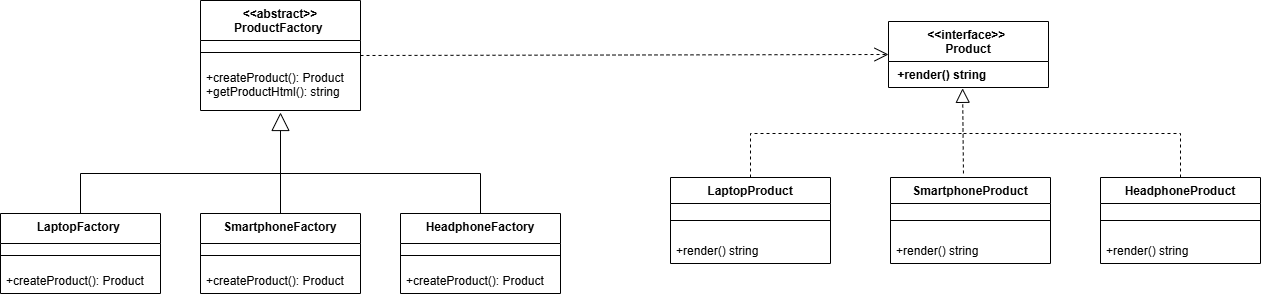

The diagram above was exported from draw.io. Its source (the exported page's mxGraphModel, read from the mxfile embedded in the PNG):
<mxGraphModel dx="2108" dy="574" grid="1" gridSize="10" guides="1" tooltips="1" connect="1" arrows="1" fold="1" page="1" pageScale="1" pageWidth="827" pageHeight="1169" background="none" math="0" shadow="0">
  <root>
    <mxCell id="0" />
    <mxCell id="1" parent="0" />
    <mxCell id="1yC5pMtJEzv-0XQxRF---1" parent="1" style="swimlane;fontStyle=1;align=center;verticalAlign=top;childLayout=stackLayout;horizontal=1;startSize=40;horizontalStack=0;resizeParent=1;resizeParentMax=0;resizeLast=0;collapsible=1;marginBottom=0;whiteSpace=wrap;html=1;" value="  &amp;lt;&amp;lt;interface&amp;gt;&amp;gt;&amp;nbsp;&lt;div&gt;Product&lt;/div&gt;" vertex="1">
      <mxGeometry height="66" width="160" x="368" y="208" as="geometry">
        <mxRectangle height="30" width="100" x="510" y="290" as="alternateBounds" />
      </mxGeometry>
    </mxCell>
    <mxCell id="1yC5pMtJEzv-0XQxRF---2" parent="1yC5pMtJEzv-0XQxRF---1" style="text;strokeColor=none;fillColor=none;align=left;verticalAlign=top;spacingLeft=4;spacingRight=4;overflow=hidden;rotatable=0;points=[[0,0.5],[1,0.5]];portConstraint=eastwest;whiteSpace=wrap;html=1;" value="&lt;span style=&quot;font-weight: 700; text-align: center;&quot;&gt;&amp;nbsp;+render() string&lt;/span&gt;" vertex="1">
      <mxGeometry height="26" width="160" y="40" as="geometry" />
    </mxCell>
    <mxCell id="1yC5pMtJEzv-0XQxRF---3" parent="1" style="swimlane;fontStyle=1;align=center;verticalAlign=top;childLayout=stackLayout;horizontal=1;startSize=26;horizontalStack=0;resizeParent=1;resizeParentMax=0;resizeLast=0;collapsible=1;marginBottom=0;whiteSpace=wrap;html=1;" value="LaptopProduct " vertex="1">
      <mxGeometry height="86" width="160" x="150" y="364" as="geometry" />
    </mxCell>
    <mxCell id="1yC5pMtJEzv-0XQxRF---4" parent="1yC5pMtJEzv-0XQxRF---3" style="line;strokeWidth=1;fillColor=none;align=left;verticalAlign=middle;spacingTop=-1;spacingLeft=3;spacingRight=3;rotatable=0;labelPosition=right;points=[];portConstraint=eastwest;strokeColor=inherit;" value="" vertex="1">
      <mxGeometry height="34" width="160" y="26" as="geometry" />
    </mxCell>
    <mxCell id="1yC5pMtJEzv-0XQxRF---5" parent="1yC5pMtJEzv-0XQxRF---3" style="text;strokeColor=none;fillColor=none;align=left;verticalAlign=top;spacingLeft=4;spacingRight=4;overflow=hidden;rotatable=0;points=[[0,0.5],[1,0.5]];portConstraint=eastwest;whiteSpace=wrap;html=1;" value="+render() string" vertex="1">
      <mxGeometry height="26" width="160" y="60" as="geometry" />
    </mxCell>
    <mxCell id="1yC5pMtJEzv-0XQxRF---6" parent="1" style="swimlane;fontStyle=1;align=center;verticalAlign=top;childLayout=stackLayout;horizontal=1;startSize=26;horizontalStack=0;resizeParent=1;resizeParentMax=0;resizeLast=0;collapsible=1;marginBottom=0;whiteSpace=wrap;html=1;" value="SmartphoneProduct  " vertex="1">
      <mxGeometry height="86" width="160" x="370" y="364" as="geometry" />
    </mxCell>
    <mxCell id="1yC5pMtJEzv-0XQxRF---7" parent="1yC5pMtJEzv-0XQxRF---6" style="line;strokeWidth=1;fillColor=none;align=left;verticalAlign=middle;spacingTop=-1;spacingLeft=3;spacingRight=3;rotatable=0;labelPosition=right;points=[];portConstraint=eastwest;strokeColor=inherit;" value="" vertex="1">
      <mxGeometry height="34" width="160" y="26" as="geometry" />
    </mxCell>
    <mxCell id="1yC5pMtJEzv-0XQxRF---8" parent="1yC5pMtJEzv-0XQxRF---6" style="text;strokeColor=none;fillColor=none;align=left;verticalAlign=top;spacingLeft=4;spacingRight=4;overflow=hidden;rotatable=0;points=[[0,0.5],[1,0.5]];portConstraint=eastwest;whiteSpace=wrap;html=1;" value="+render() string" vertex="1">
      <mxGeometry height="26" width="160" y="60" as="geometry" />
    </mxCell>
    <mxCell id="1yC5pMtJEzv-0XQxRF---9" parent="1" style="swimlane;fontStyle=1;align=center;verticalAlign=top;childLayout=stackLayout;horizontal=1;startSize=26;horizontalStack=0;resizeParent=1;resizeParentMax=0;resizeLast=0;collapsible=1;marginBottom=0;whiteSpace=wrap;html=1;" value="HeadphoneProduct  " vertex="1">
      <mxGeometry height="86" width="160" x="580" y="364" as="geometry" />
    </mxCell>
    <mxCell id="1yC5pMtJEzv-0XQxRF---10" parent="1yC5pMtJEzv-0XQxRF---9" style="line;strokeWidth=1;fillColor=none;align=left;verticalAlign=middle;spacingTop=-1;spacingLeft=3;spacingRight=3;rotatable=0;labelPosition=right;points=[];portConstraint=eastwest;strokeColor=inherit;" value="" vertex="1">
      <mxGeometry height="34" width="160" y="26" as="geometry" />
    </mxCell>
    <mxCell id="1yC5pMtJEzv-0XQxRF---11" parent="1yC5pMtJEzv-0XQxRF---9" style="text;strokeColor=none;fillColor=none;align=left;verticalAlign=top;spacingLeft=4;spacingRight=4;overflow=hidden;rotatable=0;points=[[0,0.5],[1,0.5]];portConstraint=eastwest;whiteSpace=wrap;html=1;" value="+render() string" vertex="1">
      <mxGeometry height="26" width="160" y="60" as="geometry" />
    </mxCell>
    <mxCell id="1yC5pMtJEzv-0XQxRF---12" edge="1" parent="1" source="1yC5pMtJEzv-0XQxRF---3" style="endArrow=none;dashed=1;endFill=0;endSize=12;html=1;rounded=0;exitX=0.5;exitY=0;exitDx=0;exitDy=0;" value="">
      <mxGeometry relative="1" width="160" as="geometry">
        <Array as="points">
          <mxPoint x="230" y="320" />
          <mxPoint x="442" y="320" />
        </Array>
        <mxPoint x="180" y="286" as="sourcePoint" />
        <mxPoint x="440" y="320" as="targetPoint" />
      </mxGeometry>
    </mxCell>
    <mxCell id="1yC5pMtJEzv-0XQxRF---13" edge="1" parent="1" source="1yC5pMtJEzv-0XQxRF---6" style="endArrow=block;dashed=1;endFill=0;endSize=12;html=1;rounded=0;exitX=0.456;exitY=-0.047;exitDx=0;exitDy=0;exitPerimeter=0;entryX=0.463;entryY=1.032;entryDx=0;entryDy=0;entryPerimeter=0;" target="1yC5pMtJEzv-0XQxRF---2" value="">
      <mxGeometry relative="1" width="160" as="geometry">
        <mxPoint x="460" y="645" as="sourcePoint" />
        <mxPoint x="442" y="320" as="targetPoint" />
      </mxGeometry>
    </mxCell>
    <mxCell id="1yC5pMtJEzv-0XQxRF---14" edge="1" parent="1" source="1yC5pMtJEzv-0XQxRF---9" style="endArrow=none;dashed=1;endFill=0;endSize=12;html=1;rounded=0;exitX=0.5;exitY=0;exitDx=0;exitDy=0;" value="">
      <mxGeometry relative="1" width="160" as="geometry">
        <Array as="points">
          <mxPoint x="660" y="320" />
          <mxPoint x="443" y="320" />
        </Array>
        <mxPoint x="420" y="675" as="sourcePoint" />
        <mxPoint x="443" y="320" as="targetPoint" />
      </mxGeometry>
    </mxCell>
    <mxCell id="1yC5pMtJEzv-0XQxRF---16" parent="1" style="swimlane;fontStyle=1;align=center;verticalAlign=top;childLayout=stackLayout;horizontal=1;startSize=40;horizontalStack=0;resizeParent=1;resizeParentMax=0;resizeLast=0;collapsible=1;marginBottom=0;whiteSpace=wrap;html=1;" value="&amp;lt;&amp;lt;abstract&amp;gt;&amp;gt;&lt;div&gt;ProductFactory&amp;nbsp;&lt;/div&gt;" vertex="1">
      <mxGeometry height="110" width="160" x="-320" y="187" as="geometry" />
    </mxCell>
    <mxCell id="1yC5pMtJEzv-0XQxRF---18" parent="1yC5pMtJEzv-0XQxRF---16" style="line;strokeWidth=1;fillColor=none;align=left;verticalAlign=middle;spacingTop=-1;spacingLeft=3;spacingRight=3;rotatable=0;labelPosition=right;points=[];portConstraint=eastwest;strokeColor=inherit;" value="" vertex="1">
      <mxGeometry height="24" width="160" y="40" as="geometry" />
    </mxCell>
    <mxCell id="1yC5pMtJEzv-0XQxRF---19" parent="1yC5pMtJEzv-0XQxRF---16" style="text;strokeColor=none;fillColor=none;align=left;verticalAlign=top;spacingLeft=4;spacingRight=4;overflow=hidden;rotatable=0;points=[[0,0.5],[1,0.5]];portConstraint=eastwest;whiteSpace=wrap;html=1;" value="  +createProduct(): Product&lt;br&gt;        +getProductHtml(): string" vertex="1">
      <mxGeometry height="46" width="160" y="64" as="geometry" />
    </mxCell>
    <mxCell id="1yC5pMtJEzv-0XQxRF---20" parent="1" style="swimlane;fontStyle=1;align=center;verticalAlign=top;childLayout=stackLayout;horizontal=1;startSize=30;horizontalStack=0;resizeParent=1;resizeParentMax=0;resizeLast=0;collapsible=1;marginBottom=0;whiteSpace=wrap;html=1;" value="LaptopFactory&amp;nbsp;" vertex="1">
      <mxGeometry height="80" width="160" x="-520" y="400" as="geometry" />
    </mxCell>
    <mxCell id="1yC5pMtJEzv-0XQxRF---21" parent="1yC5pMtJEzv-0XQxRF---20" style="line;strokeWidth=1;fillColor=none;align=left;verticalAlign=middle;spacingTop=-1;spacingLeft=3;spacingRight=3;rotatable=0;labelPosition=right;points=[];portConstraint=eastwest;strokeColor=inherit;" value="" vertex="1">
      <mxGeometry height="24" width="160" y="30" as="geometry" />
    </mxCell>
    <mxCell id="1yC5pMtJEzv-0XQxRF---22" parent="1yC5pMtJEzv-0XQxRF---20" style="text;strokeColor=none;fillColor=none;align=left;verticalAlign=top;spacingLeft=4;spacingRight=4;overflow=hidden;rotatable=0;points=[[0,0.5],[1,0.5]];portConstraint=eastwest;whiteSpace=wrap;html=1;" value="  +createProduct(): Product&lt;div&gt;&lt;br/&gt;&lt;/div&gt;" vertex="1">
      <mxGeometry height="26" width="160" y="54" as="geometry" />
    </mxCell>
    <mxCell id="1yC5pMtJEzv-0XQxRF---26" parent="1" style="swimlane;fontStyle=1;align=center;verticalAlign=top;childLayout=stackLayout;horizontal=1;startSize=30;horizontalStack=0;resizeParent=1;resizeParentMax=0;resizeLast=0;collapsible=1;marginBottom=0;whiteSpace=wrap;html=1;" value="SmartphoneFactory " vertex="1">
      <mxGeometry height="80" width="160" x="-320" y="400" as="geometry" />
    </mxCell>
    <mxCell id="1yC5pMtJEzv-0XQxRF---27" parent="1yC5pMtJEzv-0XQxRF---26" style="line;strokeWidth=1;fillColor=none;align=left;verticalAlign=middle;spacingTop=-1;spacingLeft=3;spacingRight=3;rotatable=0;labelPosition=right;points=[];portConstraint=eastwest;strokeColor=inherit;" value="" vertex="1">
      <mxGeometry height="24" width="160" y="30" as="geometry" />
    </mxCell>
    <mxCell id="1yC5pMtJEzv-0XQxRF---28" parent="1yC5pMtJEzv-0XQxRF---26" style="text;strokeColor=none;fillColor=none;align=left;verticalAlign=top;spacingLeft=4;spacingRight=4;overflow=hidden;rotatable=0;points=[[0,0.5],[1,0.5]];portConstraint=eastwest;whiteSpace=wrap;html=1;" value="  +createProduct(): Product&lt;div&gt;&lt;br/&gt;&lt;/div&gt;" vertex="1">
      <mxGeometry height="26" width="160" y="54" as="geometry" />
    </mxCell>
    <mxCell id="1yC5pMtJEzv-0XQxRF---29" parent="1" style="swimlane;fontStyle=1;align=center;verticalAlign=top;childLayout=stackLayout;horizontal=1;startSize=30;horizontalStack=0;resizeParent=1;resizeParentMax=0;resizeLast=0;collapsible=1;marginBottom=0;whiteSpace=wrap;html=1;" value="HeadphoneFactory " vertex="1">
      <mxGeometry height="80" width="160" x="-120" y="400" as="geometry" />
    </mxCell>
    <mxCell id="1yC5pMtJEzv-0XQxRF---30" parent="1yC5pMtJEzv-0XQxRF---29" style="line;strokeWidth=1;fillColor=none;align=left;verticalAlign=middle;spacingTop=-1;spacingLeft=3;spacingRight=3;rotatable=0;labelPosition=right;points=[];portConstraint=eastwest;strokeColor=inherit;" value="" vertex="1">
      <mxGeometry height="24" width="160" y="30" as="geometry" />
    </mxCell>
    <mxCell id="1yC5pMtJEzv-0XQxRF---31" parent="1yC5pMtJEzv-0XQxRF---29" style="text;strokeColor=none;fillColor=none;align=left;verticalAlign=top;spacingLeft=4;spacingRight=4;overflow=hidden;rotatable=0;points=[[0,0.5],[1,0.5]];portConstraint=eastwest;whiteSpace=wrap;html=1;" value="  +createProduct(): Product&lt;div&gt;&lt;br/&gt;&lt;/div&gt;" vertex="1">
      <mxGeometry height="26" width="160" y="54" as="geometry" />
    </mxCell>
    <mxCell id="1yC5pMtJEzv-0XQxRF---35" edge="1" parent="1" source="1yC5pMtJEzv-0XQxRF---20" style="endArrow=none;endSize=16;endFill=0;html=1;rounded=0;exitX=0.5;exitY=0;exitDx=0;exitDy=0;" value="">
      <mxGeometry relative="1" width="160" as="geometry">
        <Array as="points">
          <mxPoint x="-440" y="360" />
          <mxPoint x="-240" y="360" />
        </Array>
        <mxPoint x="-220" y="420" as="sourcePoint" />
        <mxPoint x="-240" y="360" as="targetPoint" />
      </mxGeometry>
    </mxCell>
    <mxCell id="1yC5pMtJEzv-0XQxRF---36" edge="1" parent="1" source="1yC5pMtJEzv-0XQxRF---26" style="endArrow=block;endSize=16;endFill=0;html=1;rounded=0;exitX=0.5;exitY=0;exitDx=0;exitDy=0;entryX=0.5;entryY=1.043;entryDx=0;entryDy=0;entryPerimeter=0;" target="1yC5pMtJEzv-0XQxRF---19" value="">
      <mxGeometry relative="1" width="160" as="geometry">
        <mxPoint x="-220" y="420" as="sourcePoint" />
        <mxPoint x="-60" y="420" as="targetPoint" />
      </mxGeometry>
    </mxCell>
    <mxCell id="1yC5pMtJEzv-0XQxRF---37" edge="1" parent="1" source="1yC5pMtJEzv-0XQxRF---29" style="endArrow=none;endSize=16;endFill=0;html=1;rounded=0;exitX=0.5;exitY=0;exitDx=0;exitDy=0;" value="">
      <mxGeometry relative="1" width="160" as="geometry">
        <Array as="points">
          <mxPoint x="-40" y="360" />
          <mxPoint x="-240" y="360" />
        </Array>
        <mxPoint x="-220" y="420" as="sourcePoint" />
        <mxPoint x="-241" y="360" as="targetPoint" />
      </mxGeometry>
    </mxCell>
    <mxCell id="jwNaeGT5-OCyq93lAlaA-1" edge="1" parent="1" source="1yC5pMtJEzv-0XQxRF---16" style="endArrow=open;endSize=12;dashed=1;html=1;rounded=0;exitX=1;exitY=0.5;exitDx=0;exitDy=0;entryX=0;entryY=0.5;entryDx=0;entryDy=0;" target="1yC5pMtJEzv-0XQxRF---1" value="">
      <mxGeometry relative="1" width="160" as="geometry">
        <mxPoint x="30" y="350" as="sourcePoint" />
        <mxPoint x="190" y="350" as="targetPoint" />
      </mxGeometry>
    </mxCell>
  </root>
</mxGraphModel>